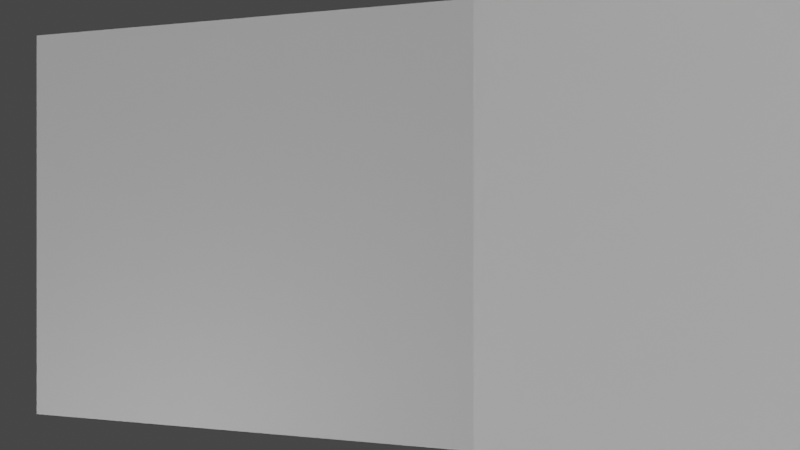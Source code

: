 # Source: level1-mockup.blend  (saved by Blender 2.80.75; exported with 4.5.12 LTS)
import bpy
from mathutils import Matrix  # noqa: F401  (used for matrix-valued properties, if any)

bpy.ops.wm.read_factory_settings(use_empty=True)
scene = bpy.context.scene
scene.name = 'Scene'

# ---- collections
col_assets = bpy.data.collections.new('Assets'); scene.collection.children.link(col_assets)
col_collection = bpy.data.collections.new('Collection'); scene.collection.children.link(col_collection)

# ---- materials (node trees are filled in below, after node groups)
mat_material_016 = bpy.data.materials.new('Material.016')
mat_material_016.use_transparent_shadow = False
mat_material_016.line_color = (0.0, 0.0, 0.0, 1.0)

# ---- material node trees
mat_material_016.use_nodes = True; mat_material_016.node_tree.nodes.clear()
_N = mat_material_016.node_tree.nodes; _L = mat_material_016.node_tree.links
n0 = _N.new('ShaderNodeOutputMaterial'); n0.name = 'Material Output'; n0.location = (300, 300)
n1 = _N.new('ShaderNodeBsdfPrincipled'); n1.name = 'Principled BSDF'; n1.location = (10, 300)
n1.distribution = 'GGX'
n1.subsurface_method = 'BURLEY'
n1.inputs[2].default_value = 0.4
n1.inputs[3].default_value = 1.45
n1.inputs[27].default_value = (0.0, 0.0, 0.0, 1.0)
n1.inputs[28].default_value = 1.0
_L.new(n1.outputs[0], n0.inputs[0])
n0.is_active_output = True

# ---- world
world_world = bpy.data.worlds.new('World'); scene.world = world_world
world_world.use_nodes = True; world_world.node_tree.nodes.clear()
_N = world_world.node_tree.nodes; _L = world_world.node_tree.links
n0 = _N.new('ShaderNodeOutputWorld'); n0.name = 'World Output'; n0.location = (300, 300)
n1 = _N.new('ShaderNodeBackground'); n1.name = 'Background'; n1.location = (10, 300)
n1.inputs[0].default_value = (0.05088, 0.05088, 0.05088, 1.0)
_L.new(n1.outputs[0], n0.inputs[0])
n0.is_active_output = True
world_world.color = (0.05088, 0.05088, 0.05088)
world_world.use_sun_shadow = False
world_world.sun_shadow_jitter_overblur = 0.0

# ---- cameras
cam_camera = bpy.data.cameras.new('Camera')
cam_camera.sensor_fit = 'VERTICAL'
cam_camera.clip_end = 100.0
cam_camera.ortho_scale = 7.314

# ---- lights
light_light = bpy.data.lights.new('Light', 'POINT')
light_light.specular_factor = 0.5
light_light.transmission_factor = 0.0
light_light.energy = 1e+04
light_light.shadow_soft_size = 50.0
light_light.shadow_maximum_resolution = 0.006
light_light.use_absolute_resolution = True
light_light_001 = bpy.data.lights.new('Light.001', 'SUN')
light_light_001.transmission_factor = 0.0
light_light_001.angle = 0.1993
light_light_001.energy = 1.0
light_light_001.shadow_soft_size = 0.1
light_light_001.shadow_cascade_max_distance = 1000.0

# ---- meshes
me_room = bpy.data.meshes.new('Room')
me_room.from_pydata([(10.0, 10.0, 10.0), (10.0, 10.0, -10.0), (10.0, -10.0, 10.0), (10.0, -10.0, -10.0), (-1.5, 0.5, 9.0), (-10.0, 9.0, -9.0), (-1.5, -0.5, 9.0), (-10.0, -9.0, -9.0), (-10.0, 10.0, -10.0), (-10.0, -10.0, -10.0), (-10.0, -10.0, 10.0), (-10.0, 10.0, 10.0), (-10.0, 10.0, -10.0), (-10.0, -10.0, -10.0), (-10.0, -10.0, 10.0), (-10.0, 10.0, 10.0), (9.0, 9.0, -9.0), (9.0, -9.0, -9.0), (0.5, -0.5, 9.0), (0.5, 0.5, 9.0), (-10.0, -9.0, 9.0), (-10.0, 9.0, 9.0), (9.0, -9.0, 9.0), (9.0, 9.0, 9.0), (-1.5, -0.5, 9.95), (-1.5, 0.5, 9.95), (0.5, -0.5, 9.95), (0.5, 0.5, 9.95)], [], [(0, 11, 10, 2), (3, 2, 10, 9), (4, 19, 27, 25), (8, 1, 3, 9), (1, 0, 2, 3), (8, 11, 0, 1), (13, 12, 8, 9), (14, 13, 9, 10), (12, 15, 11, 8), (15, 14, 10, 11), (7, 5, 12, 13), (20, 7, 13, 14), (5, 21, 15, 12), (21, 20, 14, 15), (17, 22, 23, 16), (7, 20, 22, 17), (21, 5, 16, 23), (5, 7, 17, 16), (4, 6, 20, 21), (18, 19, 23, 22), (19, 4, 21, 23), (6, 18, 22, 20), (24, 25, 27, 26), (6, 4, 25, 24), (18, 6, 24, 26), (19, 18, 26, 27)])
_uv = me_room.uv_layers.new(name='UVMap')
_uv.uv.foreach_set('vector', [0.375, 0.0, 0.625, 0.0, 0.625, 0.25, 0.375, 0.25, 0.375, 0.25, 0.625, 0.25, 0.625, 0.5, 0.375, 0.5, 0.6125, 0.6313, 0.6125, 0.6313, 0.6125, 0.6313, 0.6125, 0.6313, 0.375, 0.75, 0.625, 0.75, 0.625, 1.0, 0.375, 1.0, 0.125, 0.5, 0.375, 0.5, 0.375, 0.75, 0.125, 0.75, 0.625, 0.5, 0.875, 0.5, 0.875, 0.75, 0.625, 0.75, 0.375, 0.5, 0.375, 0.75, 0.375, 0.75, 0.375, 0.5, 0.625, 0.5, 0.625, 0.5, 0.625, 0.5, 0.625, 0.5, 0.375, 0.75, 0.375, 0.75, 0.375, 0.75, 0.375, 0.75, 0.625, 0.75, 0.625, 0.5, 0.625, 0.5, 0.625, 0.75, 0.3875, 0.5125, 0.3875, 0.7375, 0.375, 0.75, 0.375, 0.5, 0.6125, 0.5125, 0.3875, 0.5125, 0.375, 0.5, 0.625, 0.5, 0.3875, 0.7375, 0.6125, 0.7375, 0.625, 0.75, 0.375, 0.75, 0.6125, 0.7375, 0.6125, 0.5125, 0.625, 0.5, 0.625, 0.75, 0.3875, 0.5125, 0.6125, 0.5125, 0.6125, 0.7375, 0.3875, 0.7375, 0.3875, 0.5125, 0.6125, 0.5125, 0.6125, 0.5125, 0.3875, 0.5125, 0.6125, 0.7375, 0.3875, 0.7375, 0.3875, 0.7375, 0.6125, 0.7375, 0.3875, 0.7375, 0.3875, 0.5125, 0.3875, 0.5125, 0.3875, 0.7375, 0.6125, 0.6313, 0.6125, 0.6187, 0.6125, 0.5125, 0.6125, 0.7375, 0.6125, 0.6187, 0.6125, 0.6313, 0.6125, 0.7375, 0.6125, 0.5125, 0.6125, 0.6313, 0.6125, 0.6313, 0.6125, 0.7375, 0.6125, 0.7375, 0.6125, 0.6187, 0.6125, 0.6187, 0.6125, 0.5125, 0.6125, 0.5125, 0.6125, 0.6187, 0.6125, 0.6313, 0.6125, 0.6313, 0.6125, 0.6187, 0.6125, 0.6187, 0.6125, 0.6313, 0.6125, 0.6313, 0.6125, 0.6187, 0.6125, 0.6187, 0.6125, 0.6187, 0.6125, 0.6187, 0.6125, 0.6187, 0.6125, 0.6313, 0.6125, 0.6187, 0.6125, 0.6187, 0.6125, 0.6313])
me_room.materials.append(mat_material_016)
me_room.use_remesh_preserve_volume = False
me_room.use_remesh_preserve_attributes = False
me_room.use_mirror_vertex_groups = False
me_room.update()

# ---- objects
ob_room = bpy.data.objects.new('Room', me_room)
ob_light = bpy.data.objects.new('Light', light_light)
ob_player1 = bpy.data.objects.new('Player1', cam_camera)
ob_room_001 = bpy.data.objects.new('Room.001', me_room)
ob_movableroom = bpy.data.objects.new('MovableRoom', me_room)
ob_room_002 = bpy.data.objects.new('Room.002', me_room)
ob_player2 = bpy.data.objects.new('Player2', cam_camera)
ob_light_001 = bpy.data.objects.new('Light.001', light_light_001)
ob_light_002 = bpy.data.objects.new('Light.002', light_light)
ob_light_003 = bpy.data.objects.new('Light.003', light_light)
ob_room_003 = bpy.data.objects.new('Room.003', me_room)
ob_light_004 = bpy.data.objects.new('Light.004', light_light_001)

# ---- transforms, parenting, visibility, modifiers, constraints
ob_room.location = (75.0, 0.0, 0.0)
ob_room.lock_rotations_4d = False
ob_room.empty_display_type = 'ARROWS'
ob_room.lineart.crease_threshold = 0.0
ob_light.location = (-15.0, 120.0, 9.5)
ob_light.lock_rotations_4d = False
ob_light.empty_display_type = 'ARROWS'
ob_light.color = (0.0, 0.0, 0.0, 0.0)
ob_light.lineart.crease_threshold = 0.0
ob_player1.location = (-10.0, 0.0, 0.0)
ob_player1.rotation_euler = (-1.571, 0.0, -0.3491)
ob_player1.lock_rotations_4d = False
ob_player1.empty_display_type = 'ARROWS'
ob_player1.color = (0.0, 0.0, 0.0, 0.0)
ob_player1.display_type = 'WIRE'
ob_player1.lineart.crease_threshold = 0.0
ob_room_001.location = (0.0, -60.0, 0.0)
ob_room_001.scale = (1.5, 2.0, 1.0)
ob_room_001.lock_rotations_4d = False
ob_room_001.empty_display_type = 'ARROWS'
ob_room_001.lineart.crease_threshold = 0.0
ob_movableroom.location = (-30.0, -60.0, 0.0)
ob_movableroom.rotation_euler = (0.0, -0.0, -3.142)
ob_movableroom.scale = (1.5, 2.0, 1.0)
ob_movableroom.lock_rotations_4d = False
ob_movableroom.empty_display_type = 'ARROWS'
ob_movableroom.lineart.crease_threshold = 0.0
ob_room_002.location = (-15.0, 120.0, 0.0)
ob_room_002.rotation_euler = (0.0, -0.0, 1.571)
ob_room_002.scale = (2.0, 4.0, 1.0)
ob_room_002.lock_rotations_4d = False
ob_room_002.empty_display_type = 'ARROWS'
ob_room_002.lineart.crease_threshold = 0.0
ob_player2.location = (-15.0, 105.0, 0.0)
ob_player2.rotation_euler = (-1.571, -0.0, 3.142)
ob_player2.lock_rotations_4d = False
ob_player2.empty_display_type = 'ARROWS'
ob_player2.color = (0.0, 0.0, 0.0, 0.0)
ob_player2.display_type = 'WIRE'
ob_player2.lineart.crease_threshold = 0.0
ob_light_001.location = (-143.1, 23.75, 100.7)
ob_light_001.rotation_euler = (-0.004545, 1.327, 2.143)
ob_light_001.lock_rotations_4d = False
ob_light_001.empty_display_type = 'ARROWS'
ob_light_001.color = (0.0, 0.0, 0.0, 0.0)
ob_light_001.lineart.crease_threshold = 0.0
ob_light_002.location = (0.0, 0.0, 9.5)
ob_light_002.lock_rotations_4d = False
ob_light_002.empty_display_type = 'ARROWS'
ob_light_002.color = (0.0, 0.0, 0.0, 0.0)
ob_light_002.lineart.crease_threshold = 0.0
ob_light_003.location = (0.0, -60.0, 9.5)
ob_light_003.lock_rotations_4d = False
ob_light_003.empty_display_type = 'ARROWS'
ob_light_003.color = (0.0, 0.0, 0.0, 0.0)
ob_light_003.lineart.crease_threshold = 0.0
ob_room_003.location = (0.0, 0.0, 0.0)
ob_room_003.scale = (1.5, 2.0, 1.0)
ob_room_003.lock_rotations_4d = False
ob_room_003.empty_display_type = 'ARROWS'
ob_room_003.lineart.crease_threshold = 0.0
ob_light_004.location = (-140.8, 0.0, -33.74)
ob_light_004.rotation_euler = (-0.3417, 2.321, 2.687)
ob_light_004.lock_rotations_4d = False
ob_light_004.empty_display_type = 'ARROWS'
ob_light_004.color = (0.0, 0.0, 0.0, 0.0)
ob_light_004.lineart.crease_threshold = 0.0

# ---- collection membership
col_assets.objects.link(ob_room)
col_collection.objects.link(ob_light)
col_collection.objects.link(ob_player1)
col_collection.objects.link(ob_room_001)
col_collection.objects.link(ob_movableroom)
col_collection.objects.link(ob_room_002)
col_collection.objects.link(ob_player2)
col_collection.objects.link(ob_light_001)
col_collection.objects.link(ob_light_002)
col_collection.objects.link(ob_light_003)
col_collection.objects.link(ob_room_003)
col_collection.objects.link(ob_light_004)
def _layer_coll(name, lc=None):
    lc = lc or bpy.context.view_layer.layer_collection
    for c in lc.children:
        if c.name == name: return c
        r = _layer_coll(name, c)
        if r: return r
_layer_coll('Assets').exclude = True

# ---- scene / render settings (as saved in the file)
scene.camera = ob_player1
scene.frame_start = 1; scene.frame_end = 250; scene.frame_set(0)
scene.render.engine = 'BLENDER_EEVEE_NEXT'
scene.cycles.use_denoising = False
scene.cycles.samples = 128
scene.cycles.sampling_pattern = 'TABULATED_SOBOL'
scene.cycles.use_adaptive_sampling = False
scene.cycles.use_light_tree = False
scene.view_settings.view_transform = 'Filmic'
bpy.context.view_layer.update()
